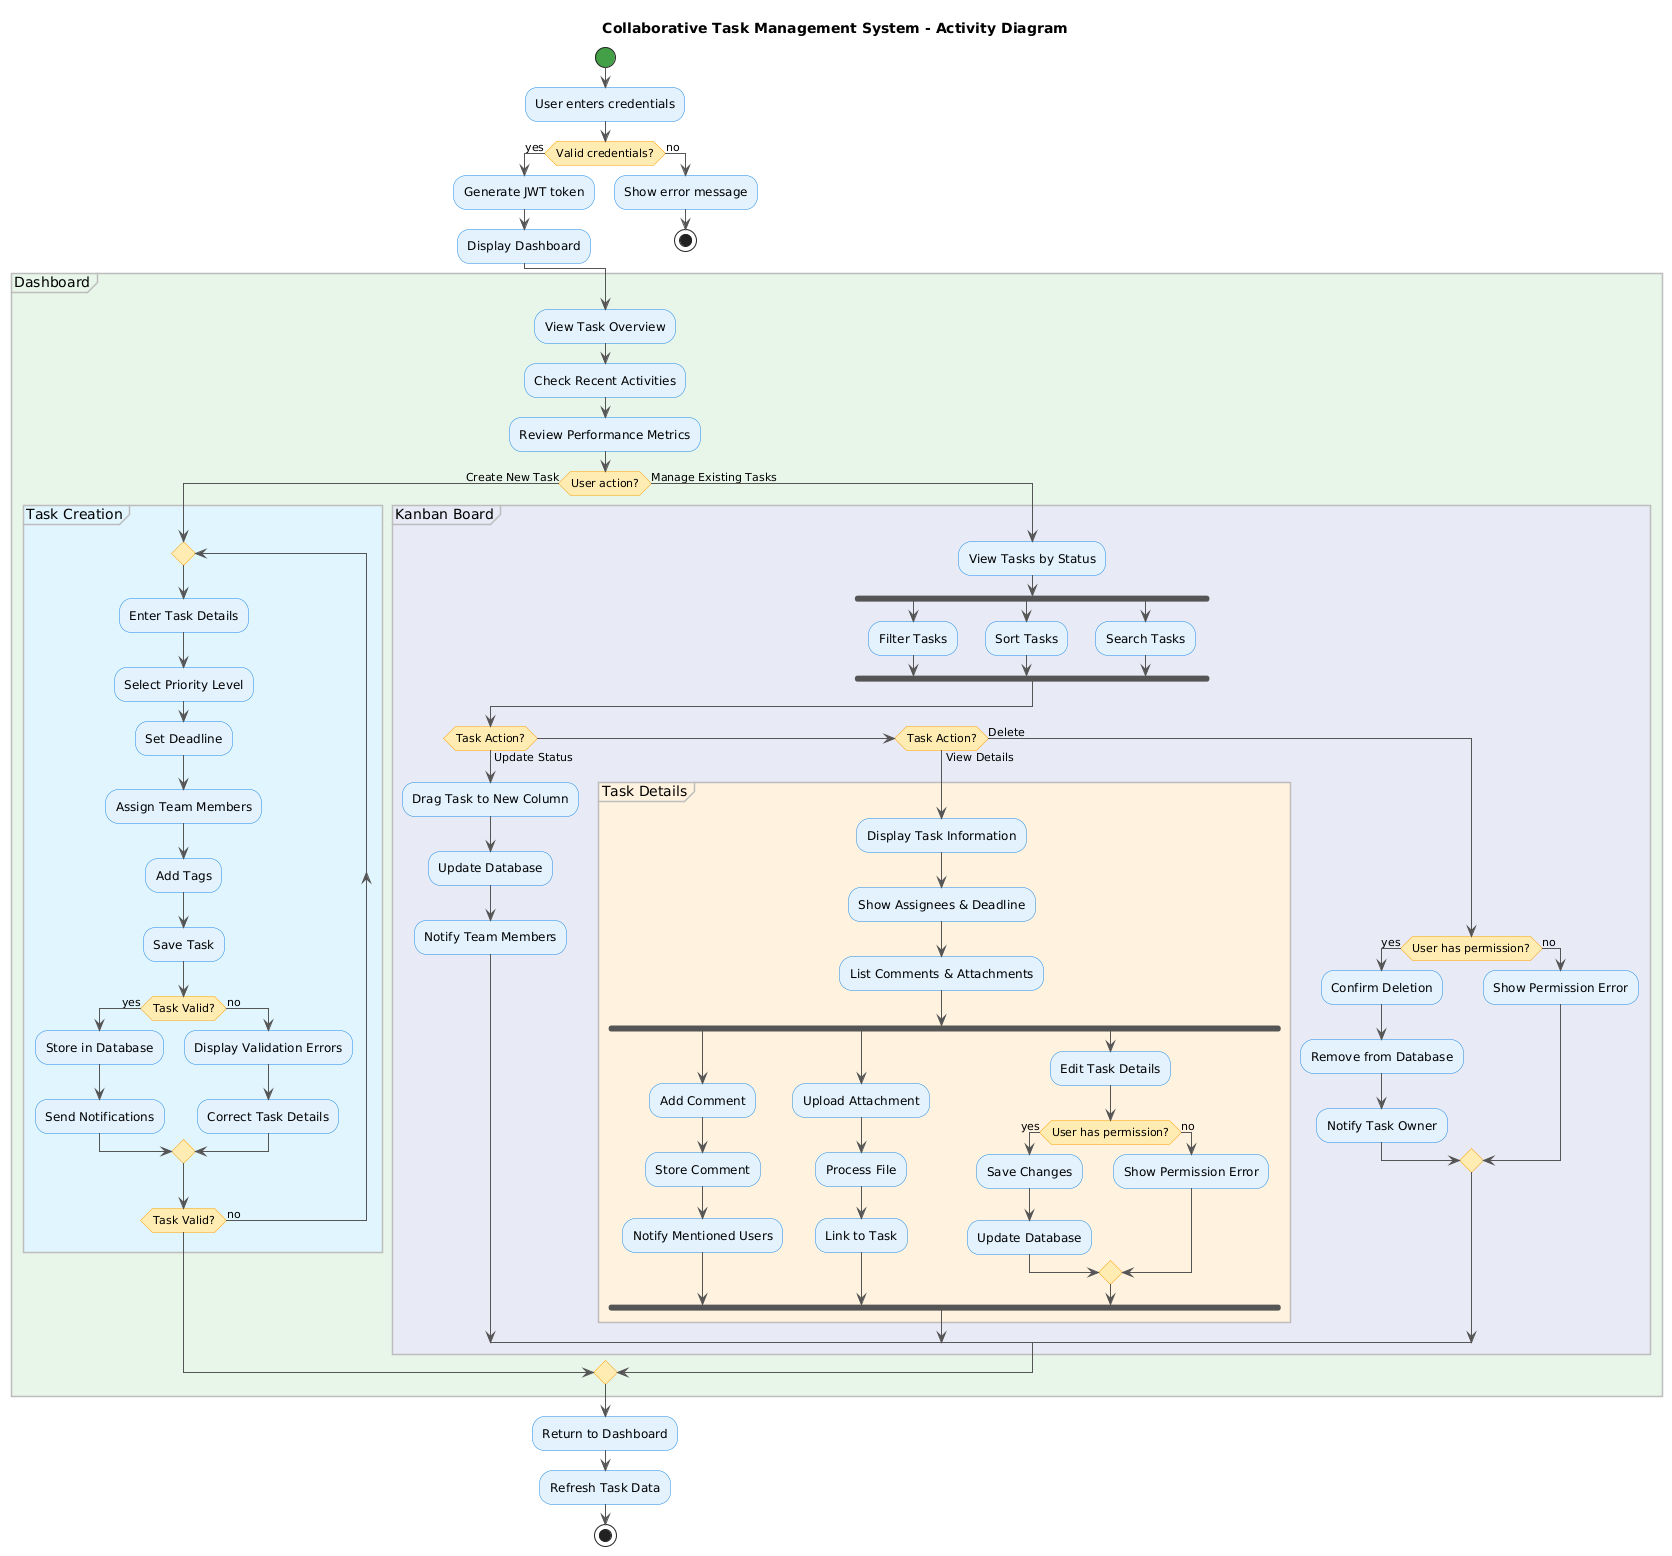

The diagram above was rendered by PlantUML. Its source (embedded in the PNG):
@startuml
skinparam backgroundColor white

' Define formal colors
skinparam ActivityBackgroundColor #E3F2FD
skinparam ActivityBorderColor #1E88E5
skinparam ActivityDiamondBackgroundColor #FFECB3
skinparam ActivityDiamondBorderColor #FFA000
skinparam ActivityStartColor #43A047
skinparam ActivityEndColor #E53935
skinparam ArrowColor #555555
skinparam PartitionBackgroundColor #F5F5F5
skinparam PartitionBorderColor #BDBDBD
skinparam NoteBorderColor #FBC02D
skinparam NoteBackgroundColor #FFFDE7

skinparam ActivityStartEndColor #E53935

title Collaborative Task Management System - Activity Diagram

start

:User enters credentials;

if (Valid credentials?) then (yes)
  :Generate JWT token;
  :Display Dashboard;
else (no)
  :Show error message;
  stop
endif

partition Dashboard #E8F5E9 {
  :View Task Overview;
  :Check Recent Activities;
  :Review Performance Metrics;
  
  if (User action?) then (Create New Task)
    partition "Task Creation" #E1F5FE {
      repeat
        :Enter Task Details;
        :Select Priority Level;
        :Set Deadline;
        :Assign Team Members;
        :Add Tags;
        :Save Task;
        
        if (Task Valid?) then (yes)
          :Store in Database;
          :Send Notifications;
        else (no)
          :Display Validation Errors;
          :Correct Task Details;
        endif
      repeat while (Task Valid?) is (no)
    }
  else (Manage Existing Tasks)
    partition "Kanban Board" #E8EAF6 {
      :View Tasks by Status;
      
      fork
        :Filter Tasks;
      fork again
        :Sort Tasks;
      fork again
        :Search Tasks;
      end fork
      
      if (Task Action?) then (Update Status)
        :Drag Task to New Column;
        :Update Database;
        :Notify Team Members;
      else if (Task Action?) then (View Details)
        partition "Task Details" #FFF3E0 {
          :Display Task Information;
          :Show Assignees & Deadline;
          :List Comments & Attachments;
          
          fork
            :Add Comment;
            :Store Comment;
            :Notify Mentioned Users;
          fork again
            :Upload Attachment;
            :Process File;
            :Link to Task;
          fork again
            :Edit Task Details;
            if (User has permission?) then (yes)
              :Save Changes;
              :Update Database;
            else (no)
              :Show Permission Error;
            endif
          end fork
        }
      else (Delete)
        if (User has permission?) then (yes)
          :Confirm Deletion;
          :Remove from Database;
          :Notify Task Owner;
        else (no)
          :Show Permission Error;
        endif
      endif
    }
  endif
}

:Return to Dashboard;
:Refresh Task Data;

stop
@enduml